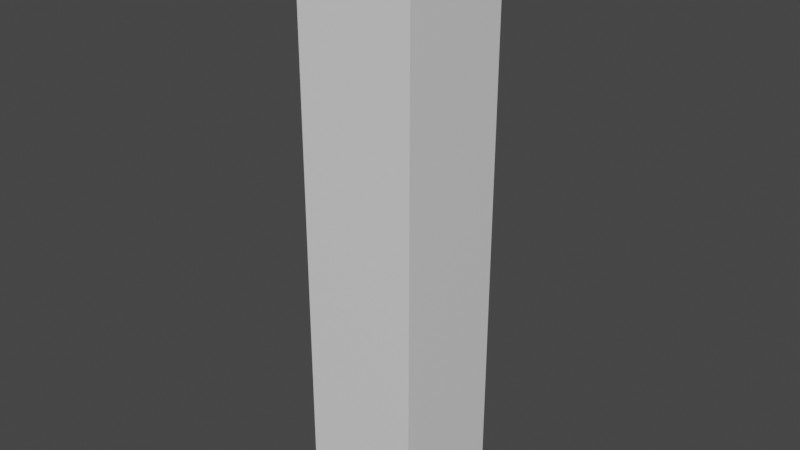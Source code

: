 # Source: Pillar.blend  (saved by Blender 2.81.16; exported with 4.5.12 LTS)
import bpy
from mathutils import Matrix  # noqa: F401  (used for matrix-valued properties, if any)

bpy.ops.wm.read_factory_settings(use_empty=True)
scene = bpy.context.scene
scene.name = 'Scene'

# ---- collections
col_collection = bpy.data.collections.new('Collection'); scene.collection.children.link(col_collection)

# ---- materials (node trees are filled in below, after node groups)
mat_material = bpy.data.materials.new('Material')
mat_material.alpha_threshold = 0.0
mat_material.use_transparent_shadow = False
mat_material.line_color = (0.0, 0.0, 0.0, 1.0)

# ---- material node trees
mat_material.use_nodes = True; mat_material.node_tree.nodes.clear()
_N = mat_material.node_tree.nodes; _L = mat_material.node_tree.links
n0 = _N.new('ShaderNodeOutputMaterial'); n0.name = 'Material Output'; n0.location = (300, 300)
n1 = _N.new('ShaderNodeBsdfPrincipled'); n1.name = 'Principled BSDF'; n1.location = (10, 300)
n1.distribution = 'GGX'
n1.subsurface_method = 'BURLEY'
n1.inputs[2].default_value = 0.4
n1.inputs[3].default_value = 1.45
n1.inputs[27].default_value = (0.0, 0.0, 0.0, 1.0)
n1.inputs[28].default_value = 1.0
_L.new(n1.outputs[0], n0.inputs[0])
n0.is_active_output = True

# ---- world
world_world = bpy.data.worlds.new('World'); scene.world = world_world
world_world.use_nodes = True; world_world.node_tree.nodes.clear()
_N = world_world.node_tree.nodes; _L = world_world.node_tree.links
n0 = _N.new('ShaderNodeOutputWorld'); n0.name = 'World Output'; n0.location = (300, 300)
n1 = _N.new('ShaderNodeBackground'); n1.name = 'Background'; n1.location = (10, 300)
n1.inputs[0].default_value = (0.05088, 0.05088, 0.05088, 1.0)
_L.new(n1.outputs[0], n0.inputs[0])
n0.is_active_output = True
world_world.color = (0.05088, 0.05088, 0.05088)
world_world.use_sun_shadow = False
world_world.sun_shadow_jitter_overblur = 0.0

# ---- meshes
me_cube = bpy.data.meshes.new('Cube')
me_cube.from_pydata([(0.0, 1.0, 5.0), (0.0, 1.0, 5.96e-08), (0.0, 0.0, 5.0), (0.0, 0.0, 5.96e-08), (-1.0, 1.0, 5.0), (-1.0, 1.0, 5.96e-08), (-1.0, 0.0, 5.0), (-1.0, 0.0, 5.96e-08)], [], [(0, 4, 6, 2), (3, 2, 6, 7), (7, 6, 4, 5), (5, 1, 3, 7), (1, 0, 2, 3), (5, 4, 0, 1)])
_uv = me_cube.uv_layers.new(name='UVMap')
_uv.uv.foreach_set('vector', [1.0, 0.375, 1.0, 0.5, 0.875, 0.5, 0.875, 0.375, 0.375, 0.375, 0.375, 1.0, 0.25, 1.0, 0.25, 0.375, 0.125, 0.375, 0.125, 1.0, 4.47e-08, 1.0, -4.47e-08, 0.375, 0.875, 0.25, 0.875, 0.125, 1.0, 0.125, 1.0, 0.25, 0.75, 0.375, 0.75, 1.0, 0.625, 1.0, 0.625, 0.375, 0.625, 0.375, 0.625, 1.0, 0.5, 1.0, 0.5, 0.375])
me_cube.materials.append(mat_material)
me_cube.use_remesh_preserve_volume = False
me_cube.use_remesh_preserve_attributes = False
me_cube.use_mirror_vertex_groups = False
me_cube.update()

# ---- objects
ob_cube = bpy.data.objects.new('Cube', me_cube)

# ---- transforms, parenting, visibility, modifiers, constraints
ob_cube.location = (0.0, 0.0, 0.0)
ob_cube.lock_rotations_4d = False
ob_cube.empty_display_type = 'ARROWS'
ob_cube.lineart.crease_threshold = 0.0

# ---- collection membership
col_collection.objects.link(ob_cube)

# ---- scene / render settings (as saved in the file)
scene.frame_start = 1; scene.frame_end = 250; scene.frame_set(1)
scene.render.engine = 'BLENDER_EEVEE_NEXT'
scene.cycles.use_denoising = False
scene.cycles.samples = 128
scene.cycles.sampling_pattern = 'TABULATED_SOBOL'
scene.cycles.use_adaptive_sampling = False
scene.cycles.use_light_tree = False
scene.view_settings.view_transform = 'Filmic'
bpy.context.view_layer.update()

# ---- added for rendering (the .blend has no active camera and no usable light): camera, sun
cam_auto = bpy.data.cameras.new('AutoCamera')
cam_auto.lens = 50.0
cam_auto.sensor_width = 36.0
cam_auto.clip_end = 1000.0
ob_auto_camera = bpy.data.objects.new('AutoCamera', cam_auto)
scene.collection.objects.link(ob_auto_camera)
ob_auto_camera.location = (4.30761, -5.26913, 6.34609)
ob_auto_camera.rotation_euler = (1.09748, -7.21219e-08, 0.694738)
scene.camera = ob_auto_camera
light_auto_sun = bpy.data.lights.new('AutoSun', 'SUN')
light_auto_sun.energy = 3.0
light_auto_sun.angle = 0.0523599
ob_auto_sun = bpy.data.objects.new('AutoSun', light_auto_sun)
scene.collection.objects.link(ob_auto_sun)
ob_auto_sun.rotation_euler = (0.872665, 0.174533, 0.523599)
bpy.context.view_layer.update()
